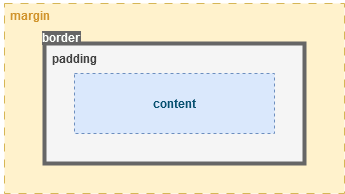

The diagram above was exported from draw.io. Its source (the exported page's mxGraphModel, read from the mxfile embedded in the PNG):
<mxGraphModel dx="880" dy="470" grid="1" gridSize="10" guides="1" tooltips="1" connect="1" arrows="1" fold="1" page="1" pageScale="1" pageWidth="827" pageHeight="1169" math="0" shadow="0">
  <root>
    <mxCell id="0" />
    <mxCell id="1" parent="0" />
    <mxCell id="IuUFt8lW1tTHecB2BK6O-5" value="" style="rounded=0;whiteSpace=wrap;html=1;fillColor=#fff2cc;strokeColor=#d6b656;dashed=1;dashPattern=8 8;" vertex="1" parent="1">
      <mxGeometry x="280" y="140" width="340" height="190" as="geometry" />
    </mxCell>
    <mxCell id="IuUFt8lW1tTHecB2BK6O-2" value="" style="rounded=0;whiteSpace=wrap;html=1;fillColor=#f5f5f5;fontColor=#333333;strokeColor=#666666;strokeWidth=4;" vertex="1" parent="1">
      <mxGeometry x="320" y="180" width="260" height="120" as="geometry" />
    </mxCell>
    <mxCell id="IuUFt8lW1tTHecB2BK6O-1" value="&lt;b&gt;&lt;font color=&quot;#085170&quot;&gt;content&lt;/font&gt;&lt;/b&gt;" style="rounded=0;whiteSpace=wrap;html=1;fillColor=#dae8fc;strokeColor=#6c8ebf;dashed=1;" vertex="1" parent="1">
      <mxGeometry x="350" y="210" width="200" height="60" as="geometry" />
    </mxCell>
    <mxCell id="IuUFt8lW1tTHecB2BK6O-3" value="&lt;font color=&quot;#424242&quot;&gt;&lt;b&gt;padding&lt;/b&gt;&lt;/font&gt;" style="text;html=1;strokeColor=none;fillColor=none;align=center;verticalAlign=middle;whiteSpace=wrap;rounded=0;" vertex="1" parent="1">
      <mxGeometry x="320" y="180" width="60" height="30" as="geometry" />
    </mxCell>
    <mxCell id="IuUFt8lW1tTHecB2BK6O-4" value="&amp;nbsp;&lt;b&gt;&lt;font color=&quot;#fcfffb&quot; style=&quot;background-color: rgb(102, 102, 102);&quot;&gt;border &lt;br&gt;&lt;/font&gt;&lt;/b&gt;" style="text;html=1;strokeColor=none;fillColor=none;align=center;verticalAlign=middle;whiteSpace=wrap;rounded=0;" vertex="1" parent="1">
      <mxGeometry x="306" y="159" width="60" height="30" as="geometry" />
    </mxCell>
    <mxCell id="IuUFt8lW1tTHecB2BK6O-6" value="&lt;b&gt;&lt;font color=&quot;#d1942c&quot;&gt;margin&lt;/font&gt;&lt;/b&gt;" style="text;html=1;strokeColor=none;fillColor=none;align=center;verticalAlign=middle;whiteSpace=wrap;rounded=0;" vertex="1" parent="1">
      <mxGeometry x="276" y="137" width="60" height="30" as="geometry" />
    </mxCell>
  </root>
</mxGraphModel>